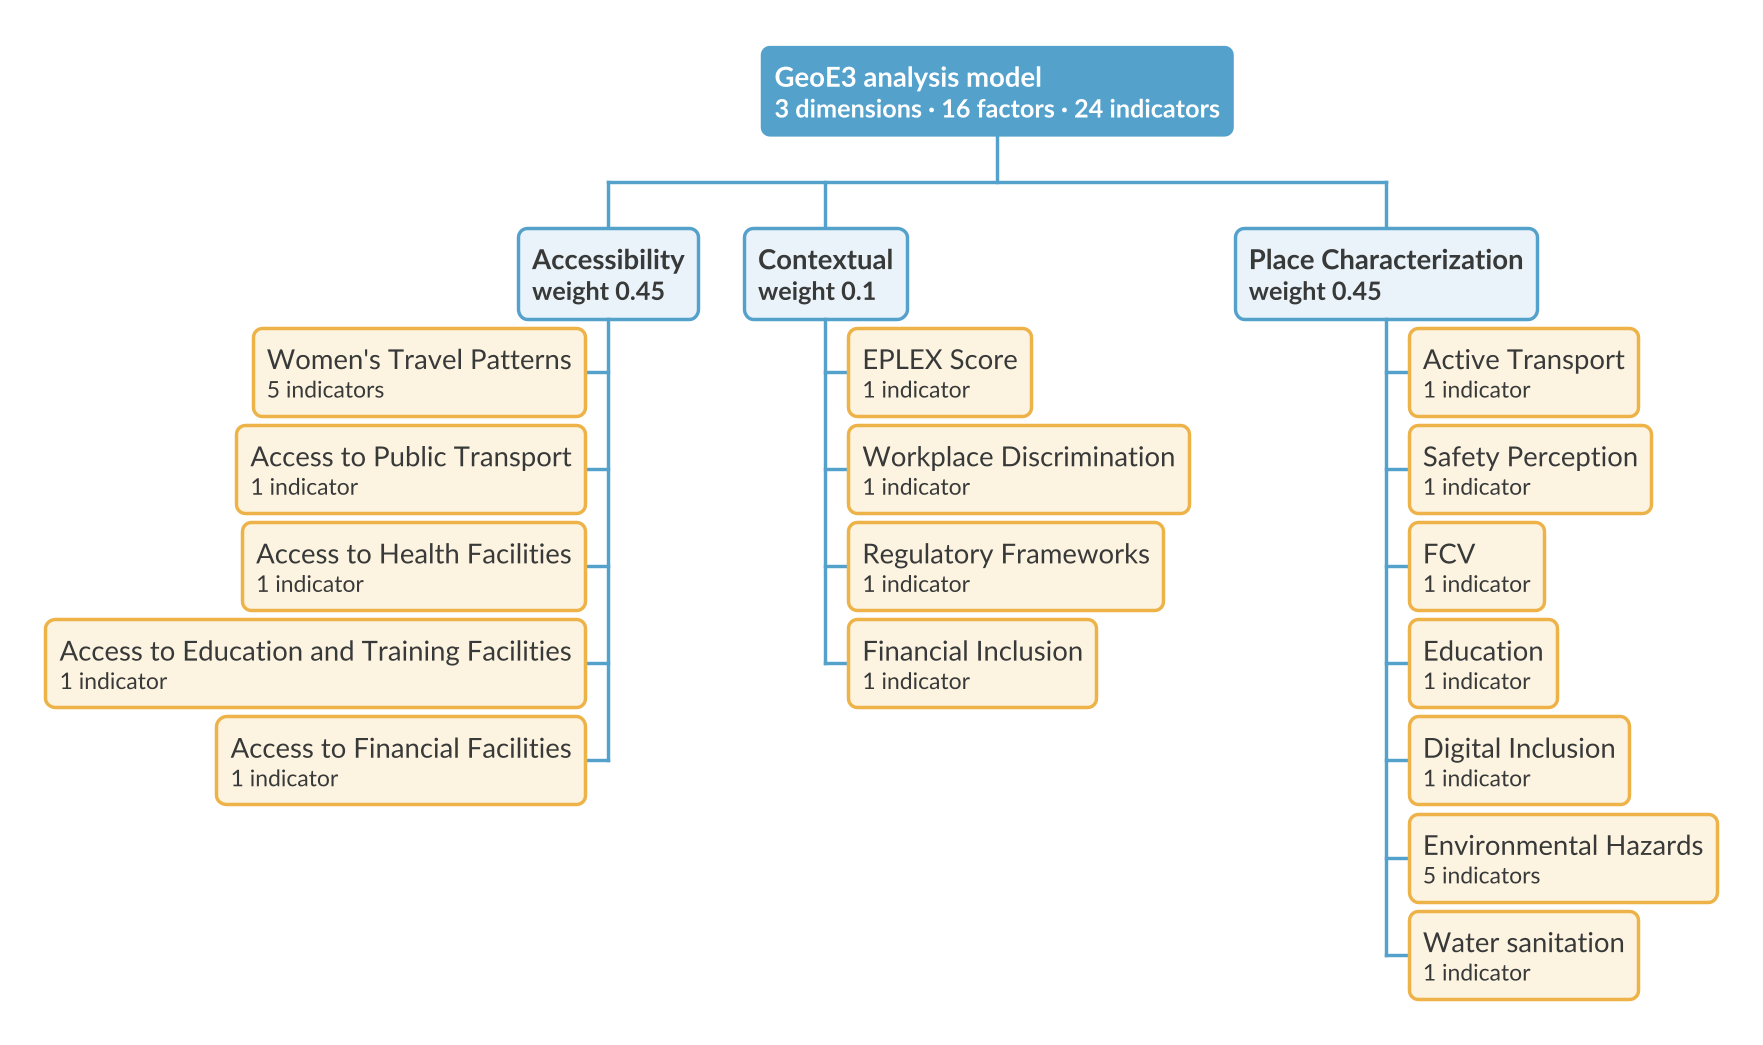

The diagram above was rendered by PlantUML. Its source (embedded in the PNG):
@startwbs
skinparamlocked dpi 220
<style>
wbsDiagram {
  FontName Lato
  FontColor #383939
  LineColor #8A8B8B
  node { BackgroundColor #FFFFFF; LineColor #8A8B8B; RoundCorner 8; Padding 6; Margin 4 }
  :depth(0) { BackgroundColor #54A2CC; FontColor #FFFFFF; FontStyle bold; LineColor #54A2CC }
  :depth(1) { BackgroundColor #EAF3FA; LineColor #54A2CC; FontStyle bold }
  :depth(2) { BackgroundColor #FCF3E0; LineColor #EEB348 }
}
</style>
* GeoE3 analysis model\n<size:11>3 dimensions · 16 factors · 24 indicators</size>
** Contextual\n<size:11>weight 0.1</size>
*** EPLEX Score\n<size:10>1 indicator</size>
*** Workplace Discrimination\n<size:10>1 indicator</size>
*** Regulatory Frameworks\n<size:10>1 indicator</size>
*** Financial Inclusion\n<size:10>1 indicator</size>
**< Accessibility\n<size:11>weight 0.45</size>
***< Women's Travel Patterns\n<size:10>5 indicators</size>
***< Access to Public Transport\n<size:10>1 indicator</size>
***< Access to Health Facilities\n<size:10>1 indicator</size>
***< Access to Education and Training Facilities\n<size:10>1 indicator</size>
***< Access to Financial Facilities\n<size:10>1 indicator</size>
** Place Characterization\n<size:11>weight 0.45</size>
*** Active Transport\n<size:10>1 indicator</size>
*** Safety Perception\n<size:10>1 indicator</size>
*** FCV\n<size:10>1 indicator</size>
*** Education\n<size:10>1 indicator</size>
*** Digital Inclusion\n<size:10>1 indicator</size>
*** Environmental Hazards\n<size:10>5 indicators</size>
*** Water sanitation\n<size:10>1 indicator</size>
@endwbs